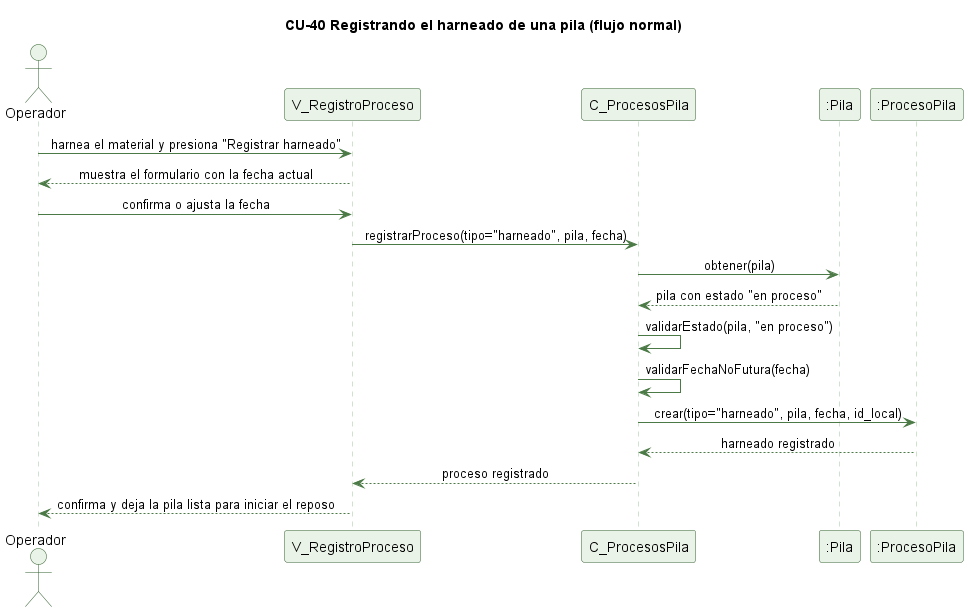

The diagram above was rendered by PlantUML. Its source (embedded in the PNG):
@startuml cu40-harneado-normal
' CU-40 Registrando el harneado de una pila - flujo normal
skinparam backgroundColor #FFFFFF
skinparam shadowing false
skinparam defaultFontName Helvetica
skinparam sequenceMessageAlign center
skinparam ParticipantBackgroundColor #EAF3E7
skinparam ParticipantBorderColor #2E5E2A
skinparam ActorBackgroundColor #EAF3E7
skinparam ActorBorderColor #2E5E2A
skinparam sequenceLifeLineBorderColor #9CC49A
skinparam ArrowColor #4B7A46

title CU-40 Registrando el harneado de una pila (flujo normal)

actor Operador
participant "V_RegistroProceso" as V
participant "C_ProcesosPila" as C
participant ":Pila" as P
participant ":ProcesoPila" as PP

Operador -> V : harnea el material y presiona "Registrar harneado"
V --> Operador : muestra el formulario con la fecha actual
Operador -> V : confirma o ajusta la fecha
V -> C : registrarProceso(tipo="harneado", pila, fecha)
C -> P : obtener(pila)
P --> C : pila con estado "en proceso"
C -> C : validarEstado(pila, "en proceso")
C -> C : validarFechaNoFutura(fecha)
C -> PP : crear(tipo="harneado", pila, fecha, id_local)
PP --> C : harneado registrado
C --> V : proceso registrado
V --> Operador : confirma y deja la pila lista para iniciar el reposo

@enduml